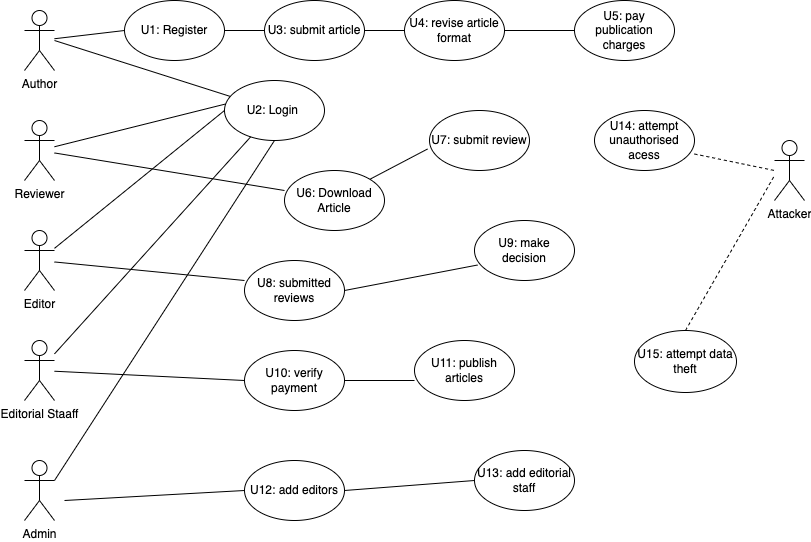

The diagram above was exported from draw.io. Its source (the exported page's mxGraphModel, read from the mxfile embedded in the PNG):
<mxGraphModel dx="1704" dy="546" grid="1" gridSize="10" guides="1" tooltips="1" connect="1" arrows="1" fold="1" page="1" pageScale="1" pageWidth="850" pageHeight="1100" background="none" math="0" shadow="0">
  <root>
    <mxCell id="0" />
    <mxCell id="1" parent="0" />
    <mxCell id="LUCsdgLEZgempDCRqlsy-2" value="Editor" style="shape=umlActor;verticalLabelPosition=bottom;verticalAlign=top;html=1;outlineConnect=0;" vertex="1" parent="1">
      <mxGeometry x="20" y="240" width="30" height="60" as="geometry" />
    </mxCell>
    <mxCell id="LUCsdgLEZgempDCRqlsy-3" value="Author" style="shape=umlActor;verticalLabelPosition=bottom;verticalAlign=top;html=1;outlineConnect=0;" vertex="1" parent="1">
      <mxGeometry x="20" y="20" width="30" height="60" as="geometry" />
    </mxCell>
    <mxCell id="LUCsdgLEZgempDCRqlsy-16" value="Reviewer&lt;br&gt;" style="shape=umlActor;verticalLabelPosition=bottom;verticalAlign=top;html=1;outlineConnect=0;" vertex="1" parent="1">
      <mxGeometry x="20" y="130" width="30" height="60" as="geometry" />
    </mxCell>
    <mxCell id="LUCsdgLEZgempDCRqlsy-20" value="Editorial Staaff" style="shape=umlActor;verticalLabelPosition=bottom;verticalAlign=top;html=1;outlineConnect=0;" vertex="1" parent="1">
      <mxGeometry x="20" y="350" width="30" height="60" as="geometry" />
    </mxCell>
    <mxCell id="LUCsdgLEZgempDCRqlsy-21" value="Admin" style="shape=umlActor;verticalLabelPosition=bottom;verticalAlign=top;html=1;outlineConnect=0;" vertex="1" parent="1">
      <mxGeometry x="20" y="470" width="30" height="60" as="geometry" />
    </mxCell>
    <mxCell id="LUCsdgLEZgempDCRqlsy-22" value="Attacker&lt;br&gt;" style="shape=umlActor;verticalLabelPosition=bottom;verticalAlign=top;html=1;outlineConnect=0;" vertex="1" parent="1">
      <mxGeometry x="770" y="150" width="30" height="60" as="geometry" />
    </mxCell>
    <mxCell id="LUCsdgLEZgempDCRqlsy-25" value="U1: Register" style="ellipse;whiteSpace=wrap;html=1;" vertex="1" parent="1">
      <mxGeometry x="120" y="10" width="100" height="60" as="geometry" />
    </mxCell>
    <mxCell id="LUCsdgLEZgempDCRqlsy-28" value="U2: Login&amp;nbsp;" style="ellipse;whiteSpace=wrap;html=1;" vertex="1" parent="1">
      <mxGeometry x="220" y="90" width="100" height="60" as="geometry" />
    </mxCell>
    <mxCell id="LUCsdgLEZgempDCRqlsy-32" value="" style="endArrow=none;html=1;rounded=0;entryX=0;entryY=0.5;entryDx=0;entryDy=0;" edge="1" parent="1" source="LUCsdgLEZgempDCRqlsy-3" target="LUCsdgLEZgempDCRqlsy-25">
      <mxGeometry width="50" height="50" relative="1" as="geometry">
        <mxPoint x="150" y="90" as="sourcePoint" />
        <mxPoint x="130" y="40" as="targetPoint" />
      </mxGeometry>
    </mxCell>
    <mxCell id="LUCsdgLEZgempDCRqlsy-33" value="" style="endArrow=none;html=1;rounded=0;" edge="1" parent="1" target="LUCsdgLEZgempDCRqlsy-28">
      <mxGeometry width="50" height="50" relative="1" as="geometry">
        <mxPoint x="50" y="50" as="sourcePoint" />
        <mxPoint x="90" y="80" as="targetPoint" />
      </mxGeometry>
    </mxCell>
    <mxCell id="LUCsdgLEZgempDCRqlsy-34" value="" style="endArrow=none;html=1;rounded=0;entryX=0.01;entryY=0.392;entryDx=0;entryDy=0;entryPerimeter=0;" edge="1" parent="1" source="LUCsdgLEZgempDCRqlsy-16" target="LUCsdgLEZgempDCRqlsy-28">
      <mxGeometry width="50" height="50" relative="1" as="geometry">
        <mxPoint x="60" y="190" as="sourcePoint" />
        <mxPoint x="310" y="180" as="targetPoint" />
      </mxGeometry>
    </mxCell>
    <mxCell id="LUCsdgLEZgempDCRqlsy-35" value="" style="endArrow=none;html=1;rounded=0;entryX=0;entryY=0.5;entryDx=0;entryDy=0;" edge="1" parent="1" source="LUCsdgLEZgempDCRqlsy-2" target="LUCsdgLEZgempDCRqlsy-28">
      <mxGeometry width="50" height="50" relative="1" as="geometry">
        <mxPoint x="60" y="330" as="sourcePoint" />
        <mxPoint x="310" y="180" as="targetPoint" />
      </mxGeometry>
    </mxCell>
    <mxCell id="LUCsdgLEZgempDCRqlsy-36" value="" style="endArrow=none;html=1;rounded=0;" edge="1" parent="1" source="LUCsdgLEZgempDCRqlsy-20" target="LUCsdgLEZgempDCRqlsy-28">
      <mxGeometry width="50" height="50" relative="1" as="geometry">
        <mxPoint x="50" y="470" as="sourcePoint" />
        <mxPoint x="310" y="180" as="targetPoint" />
      </mxGeometry>
    </mxCell>
    <mxCell id="LUCsdgLEZgempDCRqlsy-37" value="" style="endArrow=none;html=1;rounded=0;entryX=0.5;entryY=1;entryDx=0;entryDy=0;exitX=1;exitY=0.3333333333333333;exitDx=0;exitDy=0;exitPerimeter=0;" edge="1" parent="1" source="LUCsdgLEZgempDCRqlsy-21" target="LUCsdgLEZgempDCRqlsy-28">
      <mxGeometry width="50" height="50" relative="1" as="geometry">
        <mxPoint x="110" y="510" as="sourcePoint" />
        <mxPoint x="385" y="410" as="targetPoint" />
      </mxGeometry>
    </mxCell>
    <mxCell id="LUCsdgLEZgempDCRqlsy-41" value="U3: submit article" style="ellipse;whiteSpace=wrap;html=1;" vertex="1" parent="1">
      <mxGeometry x="260" y="10" width="100" height="60" as="geometry" />
    </mxCell>
    <mxCell id="LUCsdgLEZgempDCRqlsy-42" value="U4: revise article format" style="ellipse;whiteSpace=wrap;html=1;" vertex="1" parent="1">
      <mxGeometry x="400" y="10" width="100" height="60" as="geometry" />
    </mxCell>
    <mxCell id="LUCsdgLEZgempDCRqlsy-43" value="U5: pay publication charges" style="ellipse;whiteSpace=wrap;html=1;" vertex="1" parent="1">
      <mxGeometry x="570" y="10" width="100" height="60" as="geometry" />
    </mxCell>
    <mxCell id="LUCsdgLEZgempDCRqlsy-44" value="" style="endArrow=none;html=1;rounded=0;exitX=1;exitY=0.5;exitDx=0;exitDy=0;entryX=0;entryY=0.5;entryDx=0;entryDy=0;" edge="1" parent="1" source="LUCsdgLEZgempDCRqlsy-25" target="LUCsdgLEZgempDCRqlsy-41">
      <mxGeometry width="50" height="50" relative="1" as="geometry">
        <mxPoint x="190" y="90" as="sourcePoint" />
        <mxPoint x="240" y="40" as="targetPoint" />
      </mxGeometry>
    </mxCell>
    <mxCell id="LUCsdgLEZgempDCRqlsy-45" value="" style="endArrow=none;html=1;rounded=0;exitX=1;exitY=0.5;exitDx=0;exitDy=0;entryX=0;entryY=0.5;entryDx=0;entryDy=0;" edge="1" parent="1" source="LUCsdgLEZgempDCRqlsy-41" target="LUCsdgLEZgempDCRqlsy-42">
      <mxGeometry width="50" height="50" relative="1" as="geometry">
        <mxPoint x="330" y="90" as="sourcePoint" />
        <mxPoint x="380" y="40" as="targetPoint" />
      </mxGeometry>
    </mxCell>
    <mxCell id="LUCsdgLEZgempDCRqlsy-46" value="" style="endArrow=none;html=1;rounded=0;exitX=1;exitY=0.5;exitDx=0;exitDy=0;entryX=0;entryY=0.5;entryDx=0;entryDy=0;" edge="1" parent="1" source="LUCsdgLEZgempDCRqlsy-42" target="LUCsdgLEZgempDCRqlsy-43">
      <mxGeometry width="50" height="50" relative="1" as="geometry">
        <mxPoint x="480" y="90" as="sourcePoint" />
        <mxPoint x="560" y="40" as="targetPoint" />
      </mxGeometry>
    </mxCell>
    <mxCell id="LUCsdgLEZgempDCRqlsy-47" value="U6: Download Article" style="ellipse;whiteSpace=wrap;html=1;" vertex="1" parent="1">
      <mxGeometry x="280" y="180" width="100" height="60" as="geometry" />
    </mxCell>
    <mxCell id="LUCsdgLEZgempDCRqlsy-48" value="U7: submit review" style="ellipse;whiteSpace=wrap;html=1;" vertex="1" parent="1">
      <mxGeometry x="425" y="120" width="100" height="60" as="geometry" />
    </mxCell>
    <mxCell id="LUCsdgLEZgempDCRqlsy-49" value="" style="endArrow=none;html=1;rounded=0;" edge="1" parent="1" source="LUCsdgLEZgempDCRqlsy-16">
      <mxGeometry width="50" height="50" relative="1" as="geometry">
        <mxPoint x="230" y="250" as="sourcePoint" />
        <mxPoint x="280" y="200" as="targetPoint" />
      </mxGeometry>
    </mxCell>
    <mxCell id="LUCsdgLEZgempDCRqlsy-50" value="" style="endArrow=none;html=1;rounded=0;exitX=1;exitY=0;exitDx=0;exitDy=0;entryX=-0.02;entryY=0.642;entryDx=0;entryDy=0;entryPerimeter=0;" edge="1" parent="1" source="LUCsdgLEZgempDCRqlsy-47" target="LUCsdgLEZgempDCRqlsy-48">
      <mxGeometry width="50" height="50" relative="1" as="geometry">
        <mxPoint x="360" y="200" as="sourcePoint" />
        <mxPoint x="410" y="150" as="targetPoint" />
      </mxGeometry>
    </mxCell>
    <mxCell id="LUCsdgLEZgempDCRqlsy-51" value="U8: submitted reviews" style="ellipse;whiteSpace=wrap;html=1;" vertex="1" parent="1">
      <mxGeometry x="240" y="270" width="100" height="60" as="geometry" />
    </mxCell>
    <mxCell id="LUCsdgLEZgempDCRqlsy-52" value="U9: make decision" style="ellipse;whiteSpace=wrap;html=1;" vertex="1" parent="1">
      <mxGeometry x="470" y="230" width="100" height="60" as="geometry" />
    </mxCell>
    <mxCell id="LUCsdgLEZgempDCRqlsy-54" value="" style="endArrow=none;html=1;rounded=0;" edge="1" parent="1" source="LUCsdgLEZgempDCRqlsy-2">
      <mxGeometry width="50" height="50" relative="1" as="geometry">
        <mxPoint x="190" y="340" as="sourcePoint" />
        <mxPoint x="240" y="290" as="targetPoint" />
      </mxGeometry>
    </mxCell>
    <mxCell id="LUCsdgLEZgempDCRqlsy-55" value="" style="endArrow=none;html=1;rounded=0;exitX=1;exitY=0.5;exitDx=0;exitDy=0;entryX=0.03;entryY=0.742;entryDx=0;entryDy=0;entryPerimeter=0;" edge="1" parent="1" source="LUCsdgLEZgempDCRqlsy-51" target="LUCsdgLEZgempDCRqlsy-52">
      <mxGeometry width="50" height="50" relative="1" as="geometry">
        <mxPoint x="330" y="340" as="sourcePoint" />
        <mxPoint x="380" y="290" as="targetPoint" />
      </mxGeometry>
    </mxCell>
    <mxCell id="LUCsdgLEZgempDCRqlsy-57" value="U10: verify payment" style="ellipse;whiteSpace=wrap;html=1;" vertex="1" parent="1">
      <mxGeometry x="240" y="360" width="100" height="60" as="geometry" />
    </mxCell>
    <mxCell id="LUCsdgLEZgempDCRqlsy-58" value="U11: publish articles" style="ellipse;whiteSpace=wrap;html=1;" vertex="1" parent="1">
      <mxGeometry x="410" y="350" width="100" height="60" as="geometry" />
    </mxCell>
    <mxCell id="LUCsdgLEZgempDCRqlsy-60" value="" style="endArrow=none;html=1;rounded=0;" edge="1" parent="1" source="LUCsdgLEZgempDCRqlsy-20">
      <mxGeometry width="50" height="50" relative="1" as="geometry">
        <mxPoint x="190" y="440" as="sourcePoint" />
        <mxPoint x="240" y="390" as="targetPoint" />
      </mxGeometry>
    </mxCell>
    <mxCell id="LUCsdgLEZgempDCRqlsy-61" value="" style="endArrow=none;html=1;rounded=0;exitX=1;exitY=0.5;exitDx=0;exitDy=0;" edge="1" parent="1" source="LUCsdgLEZgempDCRqlsy-57">
      <mxGeometry width="50" height="50" relative="1" as="geometry">
        <mxPoint x="360" y="440" as="sourcePoint" />
        <mxPoint x="410" y="390" as="targetPoint" />
      </mxGeometry>
    </mxCell>
    <mxCell id="LUCsdgLEZgempDCRqlsy-62" value="U12: add editors" style="ellipse;whiteSpace=wrap;html=1;" vertex="1" parent="1">
      <mxGeometry x="240" y="470" width="100" height="60" as="geometry" />
    </mxCell>
    <mxCell id="LUCsdgLEZgempDCRqlsy-63" value="U13: add editorial staff" style="ellipse;whiteSpace=wrap;html=1;" vertex="1" parent="1">
      <mxGeometry x="470" y="460" width="100" height="60" as="geometry" />
    </mxCell>
    <mxCell id="LUCsdgLEZgempDCRqlsy-64" value="" style="endArrow=none;html=1;rounded=0;" edge="1" parent="1">
      <mxGeometry width="50" height="50" relative="1" as="geometry">
        <mxPoint x="60" y="510" as="sourcePoint" />
        <mxPoint x="240" y="500" as="targetPoint" />
      </mxGeometry>
    </mxCell>
    <mxCell id="LUCsdgLEZgempDCRqlsy-65" value="" style="endArrow=none;html=1;rounded=0;exitX=1;exitY=0.5;exitDx=0;exitDy=0;entryX=0;entryY=0.5;entryDx=0;entryDy=0;" edge="1" parent="1" source="LUCsdgLEZgempDCRqlsy-62" target="LUCsdgLEZgempDCRqlsy-63">
      <mxGeometry width="50" height="50" relative="1" as="geometry">
        <mxPoint x="360" y="540" as="sourcePoint" />
        <mxPoint x="410" y="490" as="targetPoint" />
      </mxGeometry>
    </mxCell>
    <mxCell id="LUCsdgLEZgempDCRqlsy-66" value="U14: attempt unauthorised acess" style="ellipse;whiteSpace=wrap;html=1;" vertex="1" parent="1">
      <mxGeometry x="590" y="120" width="100" height="60" as="geometry" />
    </mxCell>
    <mxCell id="LUCsdgLEZgempDCRqlsy-67" value="U15: attempt data theft" style="ellipse;whiteSpace=wrap;html=1;" vertex="1" parent="1">
      <mxGeometry x="630" y="340" width="102" height="62" as="geometry" />
    </mxCell>
    <mxCell id="LUCsdgLEZgempDCRqlsy-70" value="" style="endArrow=none;dashed=1;html=1;rounded=0;exitX=1;exitY=0.725;exitDx=0;exitDy=0;exitPerimeter=0;" edge="1" parent="1" source="LUCsdgLEZgempDCRqlsy-66">
      <mxGeometry width="50" height="50" relative="1" as="geometry">
        <mxPoint x="720" y="230" as="sourcePoint" />
        <mxPoint x="770" y="180" as="targetPoint" />
      </mxGeometry>
    </mxCell>
    <mxCell id="LUCsdgLEZgempDCRqlsy-71" value="" style="endArrow=none;dashed=1;html=1;rounded=0;exitX=0.5;exitY=0;exitDx=0;exitDy=0;" edge="1" parent="1" source="LUCsdgLEZgempDCRqlsy-67">
      <mxGeometry width="50" height="50" relative="1" as="geometry">
        <mxPoint x="720" y="235" as="sourcePoint" />
        <mxPoint x="770" y="185" as="targetPoint" />
      </mxGeometry>
    </mxCell>
  </root>
</mxGraphModel>